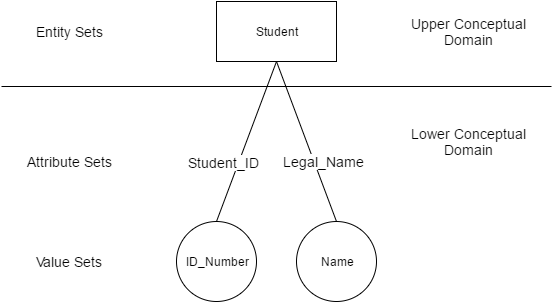

The diagram above was exported from draw.io. Its source (the exported page's mxGraphModel, read from the mxfile embedded in the PNG):
<mxGraphModel dx="1554" dy="792" grid="1" gridSize="10" guides="1" tooltips="1" connect="1" arrows="1" fold="1" page="1" pageScale="1" pageWidth="826" pageHeight="1169" background="#ffffff" math="0" shadow="0">
  <root>
    <mxCell id="0" />
    <mxCell id="1" parent="0" />
    <mxCell id="11" style="edgeStyle=none;rounded=0;html=1;exitX=0.5;exitY=1;jettySize=auto;orthogonalLoop=1;endArrow=none;endFill=0;entryX=0.5;entryY=0;" edge="1" parent="1" source="2" target="8">
      <mxGeometry relative="1" as="geometry" />
    </mxCell>
    <mxCell id="17" value="&lt;font style=&quot;font-size: 14px&quot;&gt;Student_ID&lt;/font&gt;" style="text;html=1;resizable=0;points=[];align=center;verticalAlign=middle;labelBackgroundColor=#ffffff;" vertex="1" connectable="0" parent="11">
      <mxGeometry x="0.2178" y="2" relative="1" as="geometry">
        <mxPoint x="-18" y="2" as="offset" />
      </mxGeometry>
    </mxCell>
    <mxCell id="12" style="edgeStyle=none;rounded=0;html=1;exitX=0.5;exitY=1;entryX=0.5;entryY=0;endArrow=none;endFill=0;jettySize=auto;orthogonalLoop=1;" edge="1" parent="1" source="2" target="9">
      <mxGeometry relative="1" as="geometry" />
    </mxCell>
    <mxCell id="19" value="&lt;font style=&quot;font-size: 14px&quot;&gt;Legal_Name&lt;/font&gt;" style="text;html=1;resizable=0;points=[];align=center;verticalAlign=middle;labelBackgroundColor=#ffffff;" vertex="1" connectable="0" parent="12">
      <mxGeometry x="0.2932" y="1" relative="1" as="geometry">
        <mxPoint x="7" y="-3" as="offset" />
      </mxGeometry>
    </mxCell>
    <mxCell id="2" value="Student" style="whiteSpace=wrap;html=1;" vertex="1" parent="1">
      <mxGeometry x="353" y="170" width="120" height="60" as="geometry" />
    </mxCell>
    <mxCell id="5" value="" style="line;strokeWidth=1;html=1;" vertex="1" parent="1">
      <mxGeometry x="138" y="250" width="550" height="10" as="geometry" />
    </mxCell>
    <mxCell id="6" value="&lt;font style=&quot;font-size: 14px&quot;&gt;Entity Sets&lt;/font&gt;" style="text;html=1;strokeColor=none;fillColor=none;align=center;verticalAlign=middle;whiteSpace=wrap;" vertex="1" parent="1">
      <mxGeometry x="170" y="190" width="70" height="20" as="geometry" />
    </mxCell>
    <mxCell id="8" value="ID_Number" style="ellipse;whiteSpace=wrap;html=1;aspect=fixed;strokeWidth=1;" vertex="1" parent="1">
      <mxGeometry x="313" y="390" width="80" height="80" as="geometry" />
    </mxCell>
    <mxCell id="9" value="Name" style="ellipse;whiteSpace=wrap;html=1;aspect=fixed;strokeWidth=1;" vertex="1" parent="1">
      <mxGeometry x="433" y="390" width="80" height="80" as="geometry" />
    </mxCell>
    <mxCell id="14" value="&lt;font style=&quot;font-size: 14px&quot;&gt;Attribute Sets&lt;/font&gt;" style="text;html=1;strokeColor=none;fillColor=none;align=center;verticalAlign=middle;whiteSpace=wrap;" vertex="1" parent="1">
      <mxGeometry x="160" y="320" width="90" height="20" as="geometry" />
    </mxCell>
    <mxCell id="16" value="&lt;font style=&quot;font-size: 14px&quot;&gt;Value Sets&lt;/font&gt;" style="text;html=1;strokeColor=none;fillColor=none;align=center;verticalAlign=middle;whiteSpace=wrap;" vertex="1" parent="1">
      <mxGeometry x="160" y="420" width="90" height="20" as="geometry" />
    </mxCell>
    <mxCell id="20" style="edgeStyle=none;rounded=0;html=1;exitX=0.5;exitY=0;endArrow=none;endFill=0;jettySize=auto;orthogonalLoop=1;" edge="1" parent="1" source="6" target="6">
      <mxGeometry relative="1" as="geometry" />
    </mxCell>
    <mxCell id="21" style="edgeStyle=none;rounded=0;html=1;exitX=0.75;exitY=0;entryX=0.75;entryY=0;endArrow=none;endFill=0;jettySize=auto;orthogonalLoop=1;" edge="1" parent="1" source="6" target="6">
      <mxGeometry relative="1" as="geometry" />
    </mxCell>
    <mxCell id="22" style="edgeStyle=none;rounded=0;html=1;exitX=0.75;exitY=0;entryX=0.75;entryY=0;endArrow=none;endFill=0;jettySize=auto;orthogonalLoop=1;" edge="1" parent="1">
      <mxGeometry x="233" y="200" as="geometry">
        <mxPoint x="233" y="200" as="sourcePoint" />
        <mxPoint x="233" y="200" as="targetPoint" />
      </mxGeometry>
    </mxCell>
    <mxCell id="23" value="&lt;font style=&quot;font-size: 14px&quot;&gt;Upper Conceptual Domain&lt;/font&gt;" style="text;html=1;strokeColor=none;fillColor=none;align=center;verticalAlign=middle;whiteSpace=wrap;" vertex="1" parent="1">
      <mxGeometry x="540" y="170" width="130" height="60" as="geometry" />
    </mxCell>
    <mxCell id="24" value="&lt;font style=&quot;font-size: 14px&quot;&gt;Lower Conceptual Domain&lt;/font&gt;" style="text;html=1;strokeColor=none;fillColor=none;align=center;verticalAlign=middle;whiteSpace=wrap;" vertex="1" parent="1">
      <mxGeometry x="540" y="280" width="130" height="60" as="geometry" />
    </mxCell>
  </root>
</mxGraphModel>